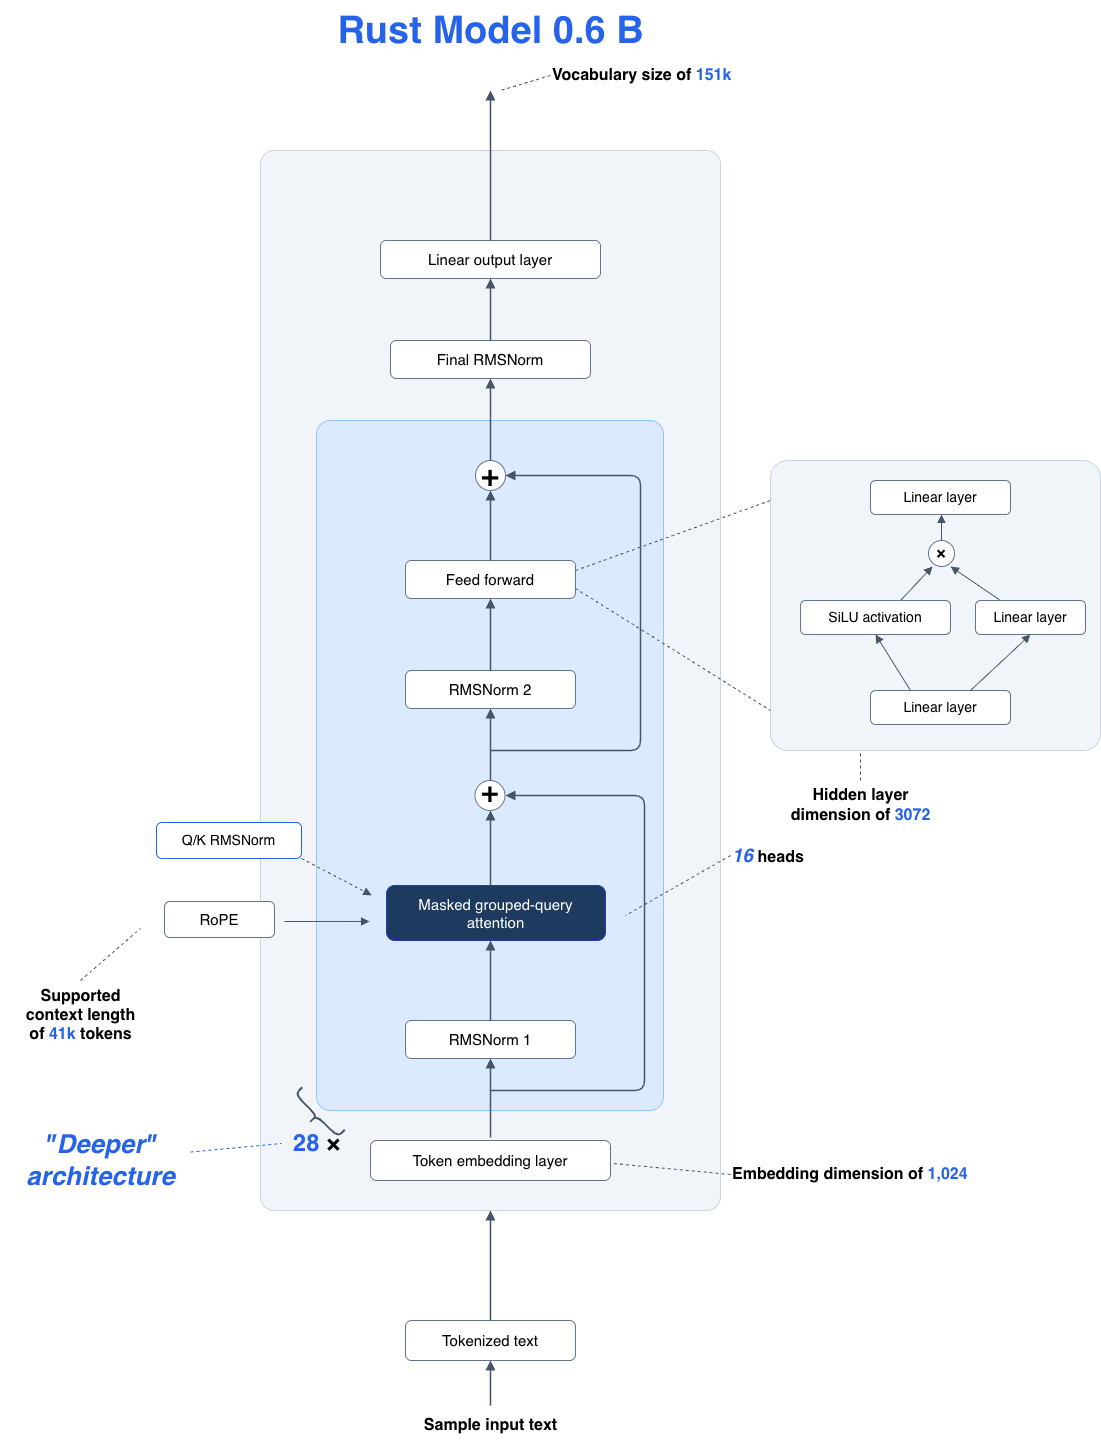

The diagram above was exported from draw.io. Its source (the exported page's mxGraphModel, read from the mxfile embedded in the PNG):
<mxGraphModel dx="2593" dy="1436" grid="0" gridSize="10" guides="1" tooltips="1" connect="1" arrows="1" fold="1" page="1" pageScale="1" pageWidth="1600" pageHeight="1500" background="none" math="0" shadow="0">
  <root>
    <mxCell id="0" />
    <mxCell id="1" parent="0" />
    <mxCell id="title" parent="1" style="text;html=1;align=center;verticalAlign=middle;strokeColor=none;fillColor=none;" value="&lt;font color=&quot;#2563EB&quot; style=&quot;font-size: 38px;&quot;&gt;&lt;b&gt;Rust Model 0.6 B&lt;/b&gt;&lt;/font&gt;" vertex="1">
      <mxGeometry height="60" width="320" x="340" y="20" as="geometry" />
    </mxCell>
    <mxCell id="grayBox" parent="1" style="rounded=1;whiteSpace=wrap;html=1;fillColor=#F1F5F9;strokeColor=#CBD5E1;arcSize=3;" value="" vertex="1">
      <mxGeometry height="1060" width="460" x="270" y="170" as="geometry" />
    </mxCell>
    <mxCell id="blueBox" parent="1" style="rounded=1;whiteSpace=wrap;html=1;fillColor=#DBEAFE;strokeColor=#93C5FD;arcSize=4;" value="" vertex="1">
      <mxGeometry height="690" width="347" x="326" y="440" as="geometry" />
    </mxCell>
    <mxCell id="linOut" parent="1" style="rounded=1;whiteSpace=wrap;html=1;fillColor=#FFFFFF;strokeColor=#64748B;fontSize=15;" value="Linear output layer" vertex="1">
      <mxGeometry height="38" width="220" x="390" y="260" as="geometry" />
    </mxCell>
    <mxCell id="finalNorm" parent="1" style="rounded=1;whiteSpace=wrap;html=1;fillColor=#FFFFFF;strokeColor=#64748B;fontSize=15;" value="Final RMSNorm" vertex="1">
      <mxGeometry height="38" width="200" x="400" y="360" as="geometry" />
    </mxCell>
    <mxCell id="plus2" parent="1" style="ellipse;whiteSpace=wrap;html=1;fillColor=#FFFFFF;strokeColor=#64748B;fontSize=19;aspect=fixed;" value="&lt;b style=&quot;font-family: Verdana; font-size: 25px;&quot;&gt;+&lt;/b&gt;" vertex="1">
      <mxGeometry height="30" width="30" x="485" y="480" as="geometry" />
    </mxCell>
    <mxCell id="ff" parent="1" style="rounded=1;whiteSpace=wrap;html=1;fillColor=#FFFFFF;strokeColor=#64748B;fontSize=15;" value="Feed forward" vertex="1">
      <mxGeometry height="38" width="170" x="415" y="580" as="geometry" />
    </mxCell>
    <mxCell id="norm2" parent="1" style="rounded=1;whiteSpace=wrap;html=1;fillColor=#FFFFFF;strokeColor=#64748B;fontSize=15;" value="RMSNorm 2" vertex="1">
      <mxGeometry height="38" width="170" x="415" y="690" as="geometry" />
    </mxCell>
    <mxCell id="plus1" parent="1" style="ellipse;whiteSpace=wrap;html=1;fillColor=#FFFFFF;strokeColor=#64748B;fontSize=24;aspect=fixed;verticalAlign=middle;spacingBottom=4;fontFamily=Verdana;" value="&lt;b&gt;+&lt;/b&gt;" vertex="1">
      <mxGeometry height="30" width="30" x="484.5" y="800" as="geometry" />
    </mxCell>
    <mxCell id="attn" parent="1" style="rounded=1;whiteSpace=wrap;html=1;fillColor=#1E3A5F;strokeColor=#1E40AF;fontSize=15;" value="&lt;font color=&quot;#FFFFFF&quot;&gt;Masked grouped-query&lt;br&gt;attention&lt;/font&gt;" vertex="1">
      <mxGeometry height="55" width="219" x="396" y="905" as="geometry" />
    </mxCell>
    <mxCell id="norm1" parent="1" style="rounded=1;whiteSpace=wrap;html=1;fillColor=#FFFFFF;strokeColor=#64748B;fontSize=15;" value="RMSNorm 1" vertex="1">
      <mxGeometry height="38" width="170" x="415" y="1040" as="geometry" />
    </mxCell>
    <mxCell id="tokEmb" parent="1" style="rounded=1;whiteSpace=wrap;html=1;fillColor=#FFFFFF;strokeColor=#64748B;fontSize=15;" value="Token embedding layer" vertex="1">
      <mxGeometry height="40" width="240" x="380" y="1160" as="geometry" />
    </mxCell>
    <mxCell id="tokTxt" parent="1" style="rounded=1;whiteSpace=wrap;html=1;fillColor=#FFFFFF;strokeColor=#64748B;fontSize=15;" value="Tokenized text" vertex="1">
      <mxGeometry height="40" width="170" x="415" y="1340" as="geometry" />
    </mxCell>
    <mxCell id="inputLabel" parent="1" style="text;html=1;align=center;verticalAlign=middle;strokeColor=none;fillColor=none;fontSize=16;fontStyle=1;" value="Sample input text" vertex="1">
      <mxGeometry height="30" width="160" x="420" y="1430" as="geometry" />
    </mxCell>
    <mxCell id="rope" parent="1" style="rounded=1;whiteSpace=wrap;html=1;fillColor=#FFFFFF;strokeColor=#64748B;fontSize=15;" value="RoPE" vertex="1">
      <mxGeometry height="36" width="110" x="174" y="921" as="geometry" />
    </mxCell>
    <mxCell id="qkNorm" parent="1" style="rounded=1;whiteSpace=wrap;html=1;fillColor=#FFFFFF;strokeColor=#2563EB;fontSize=14;" value="Q/K RMSNorm" vertex="1">
      <mxGeometry height="36" width="145" x="166" y="842" as="geometry" />
    </mxCell>
    <mxCell id="e1" edge="1" parent="1" style="endArrow=block;endFill=1;strokeColor=#475569;strokeWidth=1.5;">
      <mxGeometry relative="1" as="geometry">
        <mxPoint x="500" y="1425" as="sourcePoint" />
        <mxPoint x="500" y="1380" as="targetPoint" />
      </mxGeometry>
    </mxCell>
    <mxCell id="e2" edge="1" parent="1" style="endArrow=block;endFill=1;strokeColor=#475569;strokeWidth=1.5;" target="grayBox">
      <mxGeometry relative="1" as="geometry">
        <mxPoint x="500" y="1340" as="sourcePoint" />
        <mxPoint x="500" y="1230" as="targetPoint" />
      </mxGeometry>
    </mxCell>
    <mxCell id="e3" edge="1" parent="1" style="endArrow=block;endFill=1;strokeColor=#475569;strokeWidth=1.5;">
      <mxGeometry relative="1" as="geometry">
        <mxPoint x="500" y="1157" as="sourcePoint" />
        <mxPoint x="500" y="1078" as="targetPoint" />
      </mxGeometry>
    </mxCell>
    <mxCell id="e4" edge="1" parent="1" style="endArrow=block;endFill=1;strokeColor=#475569;strokeWidth=1.5;">
      <mxGeometry relative="1" as="geometry">
        <mxPoint x="500" y="1040" as="sourcePoint" />
        <mxPoint x="500" y="960" as="targetPoint" />
      </mxGeometry>
    </mxCell>
    <mxCell id="e5" edge="1" parent="1" style="endArrow=block;endFill=1;strokeColor=#475569;strokeWidth=1.5;">
      <mxGeometry relative="1" as="geometry">
        <mxPoint x="500" y="905" as="sourcePoint" />
        <mxPoint x="500" y="830" as="targetPoint" />
      </mxGeometry>
    </mxCell>
    <mxCell id="e6" edge="1" parent="1" style="endArrow=block;endFill=1;strokeColor=#475569;strokeWidth=1.5;">
      <mxGeometry relative="1" as="geometry">
        <mxPoint x="500" y="800" as="sourcePoint" />
        <mxPoint x="500" y="728" as="targetPoint" />
      </mxGeometry>
    </mxCell>
    <mxCell id="e7" edge="1" parent="1" style="endArrow=block;endFill=1;strokeColor=#475569;strokeWidth=1.5;">
      <mxGeometry relative="1" as="geometry">
        <mxPoint x="500" y="690" as="sourcePoint" />
        <mxPoint x="500" y="618" as="targetPoint" />
      </mxGeometry>
    </mxCell>
    <mxCell id="e8" edge="1" parent="1" style="endArrow=block;endFill=1;strokeColor=#475569;strokeWidth=1.5;">
      <mxGeometry relative="1" as="geometry">
        <mxPoint x="500" y="580" as="sourcePoint" />
        <mxPoint x="500" y="510" as="targetPoint" />
      </mxGeometry>
    </mxCell>
    <mxCell id="e9" edge="1" parent="1" style="endArrow=block;endFill=1;strokeColor=#475569;strokeWidth=1.5;">
      <mxGeometry relative="1" as="geometry">
        <mxPoint x="500" y="480" as="sourcePoint" />
        <mxPoint x="500" y="398" as="targetPoint" />
      </mxGeometry>
    </mxCell>
    <mxCell id="e10" edge="1" parent="1" style="endArrow=block;endFill=1;strokeColor=#475569;strokeWidth=1.5;">
      <mxGeometry relative="1" as="geometry">
        <mxPoint x="500" y="360" as="sourcePoint" />
        <mxPoint x="500" y="298" as="targetPoint" />
      </mxGeometry>
    </mxCell>
    <mxCell id="e11" edge="1" parent="1" style="endArrow=block;endFill=1;strokeColor=#475569;strokeWidth=1.5;">
      <mxGeometry relative="1" as="geometry">
        <mxPoint x="500" y="260" as="sourcePoint" />
        <mxPoint x="500" y="110" as="targetPoint" />
      </mxGeometry>
    </mxCell>
    <mxCell id="res1" edge="1" parent="1" style="endArrow=block;endFill=1;strokeColor=#475569;strokeWidth=1.5;">
      <mxGeometry relative="1" as="geometry">
        <Array as="points">
          <mxPoint x="654" y="1110" />
          <mxPoint x="654" y="815" />
        </Array>
        <mxPoint x="500" y="1110" as="sourcePoint" />
        <mxPoint x="515" y="815" as="targetPoint" />
      </mxGeometry>
    </mxCell>
    <mxCell id="res2" edge="1" parent="1" style="endArrow=block;endFill=1;strokeColor=#475569;strokeWidth=1.5;">
      <mxGeometry relative="1" as="geometry">
        <Array as="points">
          <mxPoint x="650" y="770" />
          <mxPoint x="650" y="495" />
        </Array>
        <mxPoint x="500" y="770" as="sourcePoint" />
        <mxPoint x="515" y="495" as="targetPoint" />
      </mxGeometry>
    </mxCell>
    <mxCell id="eRope2" edge="1" parent="1" style="endArrow=block;endFill=1;strokeColor=#475569;entryX=0.153;entryY=0.726;entryDx=0;entryDy=0;entryPerimeter=0;" target="blueBox">
      <mxGeometry relative="1" as="geometry">
        <mxPoint x="294" y="941" as="sourcePoint" />
        <mxPoint x="365" y="945" as="targetPoint" />
      </mxGeometry>
    </mxCell>
    <mxCell id="eQK" edge="1" parent="1" source="qkNorm" style="endArrow=block;endFill=1;strokeColor=#475569;dashed=1;exitX=1;exitY=1;exitDx=0;exitDy=0;entryX=0.159;entryY=0.688;entryDx=0;entryDy=0;entryPerimeter=0;" target="blueBox">
      <mxGeometry relative="1" as="geometry">
        <mxPoint x="265" y="870" as="sourcePoint" />
        <mxPoint x="365" y="915" as="targetPoint" />
      </mxGeometry>
    </mxCell>
    <mxCell id="ffBox" parent="1" style="rounded=1;whiteSpace=wrap;html=1;fillColor=#F1F5F9;strokeColor=#CBD5E1;arcSize=6;" value="" vertex="1">
      <mxGeometry height="290" width="330" x="780" y="480" as="geometry" />
    </mxCell>
    <mxCell id="ffOut" parent="1" style="rounded=1;whiteSpace=wrap;html=1;fillColor=#FFFFFF;strokeColor=#64748B;fontSize=14;" value="Linear layer" vertex="1">
      <mxGeometry height="34" width="140" x="880" y="500" as="geometry" />
    </mxCell>
    <mxCell id="ffMul" parent="1" style="ellipse;whiteSpace=wrap;html=1;fillColor=#FFFFFF;strokeColor=#64748B;fontSize=16;aspect=fixed;" value="&lt;b&gt;×&lt;/b&gt;" vertex="1">
      <mxGeometry height="26" width="26" x="938" y="560" as="geometry" />
    </mxCell>
    <mxCell id="ffSilu" parent="1" style="rounded=1;whiteSpace=wrap;html=1;fillColor=#FFFFFF;strokeColor=#64748B;fontSize=14;" value="SiLU activation" vertex="1">
      <mxGeometry height="34" width="150" x="810" y="620" as="geometry" />
    </mxCell>
    <mxCell id="ffGate" parent="1" style="rounded=1;whiteSpace=wrap;html=1;fillColor=#FFFFFF;strokeColor=#64748B;fontSize=14;" value="Linear layer" vertex="1">
      <mxGeometry height="34" width="110" x="985" y="620" as="geometry" />
    </mxCell>
    <mxCell id="ffIn" parent="1" style="rounded=1;whiteSpace=wrap;html=1;fillColor=#FFFFFF;strokeColor=#64748B;fontSize=14;" value="Linear layer" vertex="1">
      <mxGeometry height="34" width="140" x="880" y="710" as="geometry" />
    </mxCell>
    <mxCell id="fe1" edge="1" parent="1" style="endArrow=block;endFill=1;strokeColor=#475569;">
      <mxGeometry relative="1" as="geometry">
        <mxPoint x="920" y="710" as="sourcePoint" />
        <mxPoint x="885" y="654" as="targetPoint" />
      </mxGeometry>
    </mxCell>
    <mxCell id="fe1b" edge="1" parent="1" style="endArrow=block;endFill=1;strokeColor=#475569;">
      <mxGeometry relative="1" as="geometry">
        <mxPoint x="980" y="710" as="sourcePoint" />
        <mxPoint x="1040" y="654" as="targetPoint" />
      </mxGeometry>
    </mxCell>
    <mxCell id="fe2" edge="1" parent="1" style="endArrow=block;endFill=1;strokeColor=#475569;">
      <mxGeometry relative="1" as="geometry">
        <mxPoint x="910" y="620" as="sourcePoint" />
        <mxPoint x="942" y="586" as="targetPoint" />
      </mxGeometry>
    </mxCell>
    <mxCell id="fe3" edge="1" parent="1" style="endArrow=block;endFill=1;strokeColor=#475569;">
      <mxGeometry relative="1" as="geometry">
        <mxPoint x="1010" y="620" as="sourcePoint" />
        <mxPoint x="960" y="586" as="targetPoint" />
      </mxGeometry>
    </mxCell>
    <mxCell id="fe4" edge="1" parent="1" style="endArrow=block;endFill=1;strokeColor=#475569;">
      <mxGeometry relative="1" as="geometry">
        <mxPoint x="951" y="560" as="sourcePoint" />
        <mxPoint x="951" y="534" as="targetPoint" />
      </mxGeometry>
    </mxCell>
    <mxCell id="ffDash1" edge="1" parent="1" style="endArrow=none;strokeColor=#475569;dashed=1;">
      <mxGeometry relative="1" as="geometry">
        <mxPoint x="585" y="590" as="sourcePoint" />
        <mxPoint x="780" y="520" as="targetPoint" />
      </mxGeometry>
    </mxCell>
    <mxCell id="ffDash2" edge="1" parent="1" style="endArrow=none;strokeColor=#475569;dashed=1;">
      <mxGeometry relative="1" as="geometry">
        <mxPoint x="585" y="608" as="sourcePoint" />
        <mxPoint x="780" y="730" as="targetPoint" />
      </mxGeometry>
    </mxCell>
    <mxCell id="a1" parent="1" style="text;html=1;align=left;verticalAlign=middle;strokeColor=none;fillColor=none;fontSize=16;" value="&lt;b&gt;Vocabulary size of &lt;font color=&quot;#2563EB&quot;&gt;151k&lt;/font&gt;&lt;/b&gt;" vertex="1">
      <mxGeometry height="30" width="230" x="560" y="80" as="geometry" />
    </mxCell>
    <mxCell id="ae1" edge="1" parent="1" style="endArrow=none;strokeColor=#475569;dashed=1;">
      <mxGeometry relative="1" as="geometry">
        <mxPoint x="560" y="95" as="sourcePoint" />
        <mxPoint x="510" y="110" as="targetPoint" />
      </mxGeometry>
    </mxCell>
    <mxCell id="a2" parent="1" style="text;html=1;align=left;verticalAlign=middle;strokeColor=none;fillColor=none;fontSize=16;" value="&lt;b&gt;Embedding dimension of &lt;font color=&quot;#2563EB&quot;&gt;1,024&lt;/font&gt;&lt;/b&gt;" vertex="1">
      <mxGeometry height="30" width="270" x="740" y="1179" as="geometry" />
    </mxCell>
    <mxCell id="ae2" edge="1" parent="1" source="a2" style="endArrow=none;strokeColor=#475569;dashed=1;exitX=0;exitY=0.5;exitDx=0;exitDy=0;">
      <mxGeometry relative="1" as="geometry">
        <mxPoint x="653" y="1188" as="sourcePoint" />
        <mxPoint x="623" y="1183" as="targetPoint" />
      </mxGeometry>
    </mxCell>
    <mxCell id="a3" parent="1" style="text;html=1;align=left;verticalAlign=middle;strokeColor=none;fillColor=none;fontSize=16;" value="&lt;i&gt;&lt;font color=&quot;#2563EB&quot; style=&quot;font-size:19px;&quot;&gt;&lt;b&gt;16&lt;/b&gt;&lt;/font&gt;&lt;/i&gt;&lt;b&gt; heads&lt;/b&gt;" vertex="1">
      <mxGeometry height="30" width="100" x="740" y="860" as="geometry" />
    </mxCell>
    <mxCell id="ae3" edge="1" parent="1" style="endArrow=none;strokeColor=#475569;dashed=1;">
      <mxGeometry relative="1" as="geometry">
        <mxPoint x="740" y="875" as="sourcePoint" />
        <mxPoint x="635" y="935" as="targetPoint" />
      </mxGeometry>
    </mxCell>
    <mxCell id="a4" parent="1" style="text;html=1;align=center;verticalAlign=middle;strokeColor=none;fillColor=none;fontSize=16;" value="&lt;b&gt;Hidden layer&lt;br&gt;dimension of &lt;font color=&quot;#2563EB&quot;&gt;3072&lt;/font&gt;&lt;/b&gt;" vertex="1">
      <mxGeometry height="50" width="160" x="790" y="800" as="geometry" />
    </mxCell>
    <mxCell id="ae4" edge="1" parent="1" style="endArrow=none;strokeColor=#475569;dashed=1;">
      <mxGeometry relative="1" as="geometry">
        <mxPoint x="870" y="800" as="sourcePoint" />
        <mxPoint x="870" y="770" as="targetPoint" />
      </mxGeometry>
    </mxCell>
    <mxCell id="a5" parent="1" style="text;html=1;align=center;verticalAlign=middle;strokeColor=none;fillColor=none;fontSize=16;" value="&lt;font color=&quot;#2563EB&quot; style=&quot;font-size:24px;&quot;&gt;&lt;b&gt;28&lt;/b&gt;&lt;/font&gt;&lt;b style=&quot;font-size:24px;&quot;&gt; ×&lt;/b&gt;" vertex="1">
      <mxGeometry height="40" width="70" x="291" y="1143" as="geometry" />
    </mxCell>
    <mxCell id="brace" parent="1" style="shape=curlyBracket;whiteSpace=wrap;html=1;rounded=1;flipH=1;size=0.5;strokeColor=#475569;strokeWidth=2;rotation=135;" value="" vertex="1">
      <mxGeometry height="60" width="20" x="316" y="1105" as="geometry" />
    </mxCell>
    <mxCell id="a6" parent="1" style="text;html=1;align=center;verticalAlign=middle;strokeColor=none;fillColor=none;fontSize=16;" value="&lt;b&gt;Supported&lt;br&gt;context length&lt;br&gt;of &lt;font color=&quot;#2563EB&quot;&gt;41k&lt;/font&gt; tokens&lt;/b&gt;" vertex="1">
      <mxGeometry height="70" width="160" x="10" y="1000" as="geometry" />
    </mxCell>
    <mxCell id="ae6" edge="1" parent="1" source="a6" style="endArrow=none;strokeColor=#475569;dashed=1;exitX=0.5;exitY=0;exitDx=0;exitDy=0;">
      <mxGeometry relative="1" as="geometry">
        <mxPoint x="50" y="1023" as="sourcePoint" />
        <mxPoint x="150" y="948" as="targetPoint" />
      </mxGeometry>
    </mxCell>
    <mxCell id="a7" parent="1" style="text;html=1;align=center;verticalAlign=middle;strokeColor=none;fillColor=none;" value="&lt;font color=&quot;#2563EB&quot; style=&quot;font-size:26px;&quot;&gt;&lt;b&gt;&lt;i&gt;&amp;quot;Deeper&amp;quot;&lt;br&gt;architecture&lt;/i&gt;&lt;/b&gt;&lt;/font&gt;" vertex="1">
      <mxGeometry height="80" width="180" x="20" y="1140" as="geometry" />
    </mxCell>
    <mxCell id="ae7" edge="1" parent="1" source="a7" style="endArrow=none;strokeColor=#2563EB;dashed=1;entryX=0;entryY=0.5;entryDx=0;entryDy=0;" target="a5">
      <mxGeometry relative="1" as="geometry">
        <mxPoint x="200" y="1160" as="sourcePoint" />
        <mxPoint x="260" y="1160" as="targetPoint" />
      </mxGeometry>
    </mxCell>
  </root>
</mxGraphModel>